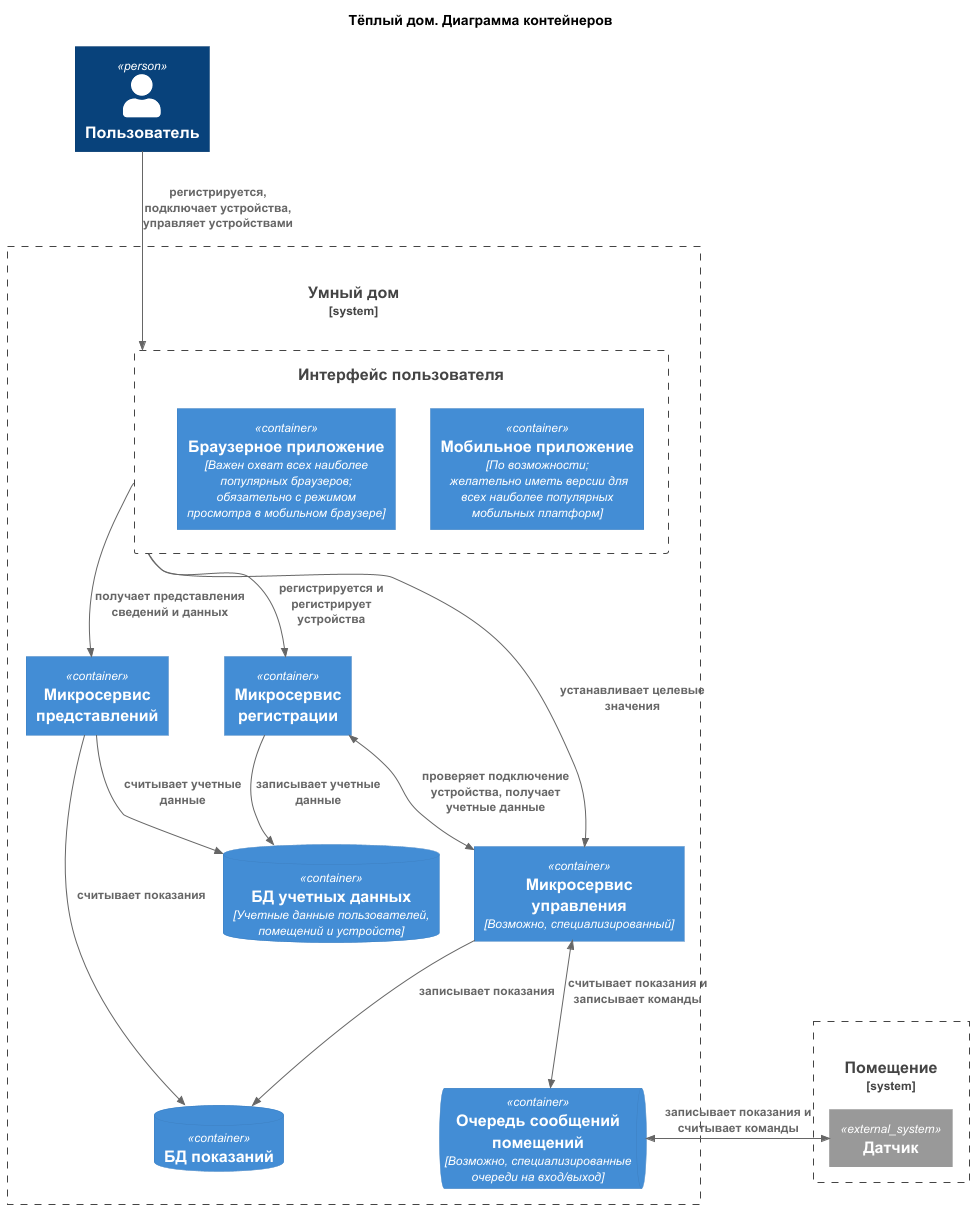

The diagram above was rendered by PlantUML. Its source (embedded in the PNG):
@startuml

!include ../templates/C4.puml
!include ../templates/C4_Context.puml
!include ../templates/C4_Component.puml
!include ../templates/C4_Container.puml

Title "Тёплый дом. Диаграмма контейнеров"

System_Boundary(warmhouse, "Умный дом") {
    Boundary(ui, "Интерфейс пользователя"){
        Container(mobile_app, "Мобильное приложение", "По возможности;\n желательно иметь версии для всех наиболее популярных мобильных платформ")
        Container(browser_app, "Браузерное приложение", "Важен охват всех наиболее популярных браузеров; обязательно с режимом просмотра в мобильном браузере")
    } 
    Container(presentation_service, "Микросервис представлений")
    Container(registration_service, "Микросервис регистрации")
    Container(control_service, "Микросервис управления", "Возможно, специализированный")
    ContainerDb(user_db, "БД учетных данных", "Учетные данные пользователей, помещений и устройств")
    ContainerDb(data_db, "БД показаний")
    ContainerQueue(queue, "Очередь сообщений помещений", "Возможно, специализированные очереди на вход/выход")
}
Person(user, "Пользователь")
System_Boundary(house, "Помещение") {
    System_Ext(device, "Датчик")
}

' Связь с пользователем
Rel_D(user, ui, "регистрируется, подключает устройства, управляет устройствами")
Rel_D(ui, registration_service, "регистрируется и регистрирует устройства")
Rel_D(ui, presentation_service, "получает представления сведений и данных")
Rel_D(ui, control_service, "устанавливает целевые значения")

' Связь с устройствами
BiRel_L(device, queue, "записывает показания и считывает команды")
BiRel_D(control_service, queue, "считывает показания и записывает команды")

' Связь с БД
Rel(control_service, data_db, "записывает показания")
Rel(registration_service, user_db, "записывает учетные данные")
Rel(presentation_service, user_db, "считывает учетные данные")
Rel(presentation_service, data_db, "считывает показания")

'При регистрации необходимо немедленно протестировать устройство?
BiRel(registration_service, control_service, "проверяет подключение устройства, получает учетные данные")

@enduml